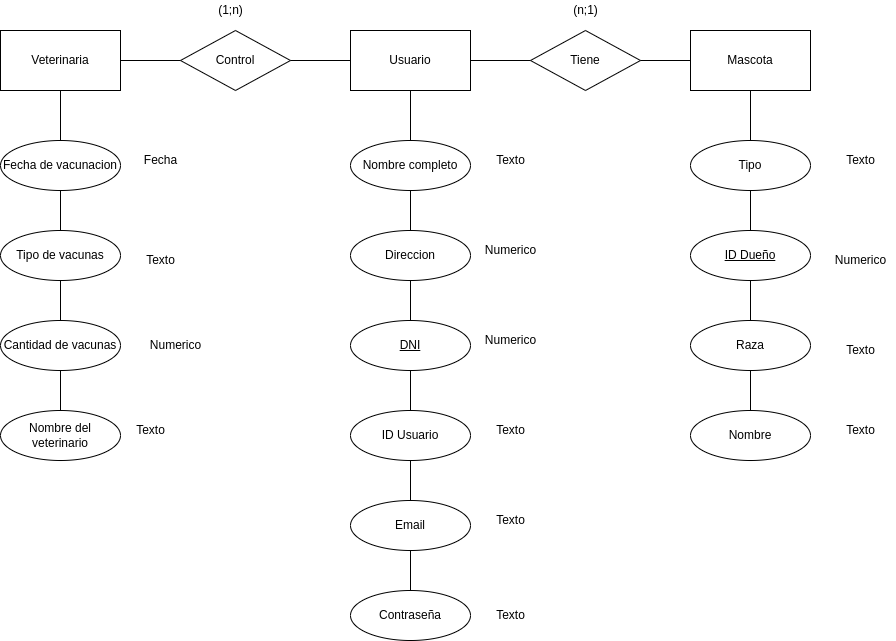

The diagram above was exported from draw.io. Its source (the exported page's mxGraphModel, read from the mxfile embedded in the PNG):
<mxGraphModel dx="938" dy="584" grid="1" gridSize="10" guides="1" tooltips="1" connect="1" arrows="1" fold="1" page="1" pageScale="1" pageWidth="827" pageHeight="1169" math="0" shadow="0">
  <root>
    <mxCell id="0" />
    <mxCell id="1" parent="0" />
    <mxCell id="XaF8-CsQ5Ac5w3Ne_L6w-1" value="Mascota" style="rounded=0;whiteSpace=wrap;html=1;" vertex="1" parent="1">
      <mxGeometry x="700" y="120" width="120" height="60" as="geometry" />
    </mxCell>
    <mxCell id="XaF8-CsQ5Ac5w3Ne_L6w-2" value="Usuario" style="rounded=0;whiteSpace=wrap;html=1;" vertex="1" parent="1">
      <mxGeometry x="360" y="120" width="120" height="60" as="geometry" />
    </mxCell>
    <mxCell id="XaF8-CsQ5Ac5w3Ne_L6w-3" value="Veterinaria" style="rounded=0;whiteSpace=wrap;html=1;" vertex="1" parent="1">
      <mxGeometry x="10" y="120" width="120" height="60" as="geometry" />
    </mxCell>
    <mxCell id="XaF8-CsQ5Ac5w3Ne_L6w-4" value="Tiene" style="rhombus;whiteSpace=wrap;html=1;" vertex="1" parent="1">
      <mxGeometry x="540" y="120" width="110" height="60" as="geometry" />
    </mxCell>
    <mxCell id="XaF8-CsQ5Ac5w3Ne_L6w-5" value="Control" style="rhombus;whiteSpace=wrap;html=1;" vertex="1" parent="1">
      <mxGeometry x="190" y="120" width="110" height="60" as="geometry" />
    </mxCell>
    <mxCell id="XaF8-CsQ5Ac5w3Ne_L6w-6" value="Fecha de vacunacion" style="ellipse;whiteSpace=wrap;html=1;" vertex="1" parent="1">
      <mxGeometry x="10" y="230" width="120" height="50" as="geometry" />
    </mxCell>
    <mxCell id="XaF8-CsQ5Ac5w3Ne_L6w-7" value="Cantidad de vacunas" style="ellipse;whiteSpace=wrap;html=1;" vertex="1" parent="1">
      <mxGeometry x="10" y="410" width="120" height="50" as="geometry" />
    </mxCell>
    <mxCell id="XaF8-CsQ5Ac5w3Ne_L6w-8" value="Nombre del veterinario" style="ellipse;whiteSpace=wrap;html=1;" vertex="1" parent="1">
      <mxGeometry x="10" y="500" width="120" height="50" as="geometry" />
    </mxCell>
    <mxCell id="XaF8-CsQ5Ac5w3Ne_L6w-9" value="Tipo de vacunas" style="ellipse;whiteSpace=wrap;html=1;" vertex="1" parent="1">
      <mxGeometry x="10" y="320" width="120" height="50" as="geometry" />
    </mxCell>
    <mxCell id="XaF8-CsQ5Ac5w3Ne_L6w-10" value="&lt;u&gt;DNI&lt;/u&gt;" style="ellipse;whiteSpace=wrap;html=1;" vertex="1" parent="1">
      <mxGeometry x="360" y="410" width="120" height="50" as="geometry" />
    </mxCell>
    <mxCell id="XaF8-CsQ5Ac5w3Ne_L6w-11" value="Direccion" style="ellipse;whiteSpace=wrap;html=1;" vertex="1" parent="1">
      <mxGeometry x="360" y="320" width="120" height="50" as="geometry" />
    </mxCell>
    <mxCell id="XaF8-CsQ5Ac5w3Ne_L6w-12" value="Nombre completo" style="ellipse;whiteSpace=wrap;html=1;" vertex="1" parent="1">
      <mxGeometry x="360" y="230" width="120" height="50" as="geometry" />
    </mxCell>
    <mxCell id="XaF8-CsQ5Ac5w3Ne_L6w-13" value="ID Usuario" style="ellipse;whiteSpace=wrap;html=1;" vertex="1" parent="1">
      <mxGeometry x="360" y="500" width="120" height="50" as="geometry" />
    </mxCell>
    <mxCell id="XaF8-CsQ5Ac5w3Ne_L6w-14" value="Nombre" style="ellipse;whiteSpace=wrap;html=1;" vertex="1" parent="1">
      <mxGeometry x="700" y="500" width="120" height="50" as="geometry" />
    </mxCell>
    <mxCell id="XaF8-CsQ5Ac5w3Ne_L6w-15" value="Email" style="ellipse;whiteSpace=wrap;html=1;" vertex="1" parent="1">
      <mxGeometry x="360" y="590" width="120" height="50" as="geometry" />
    </mxCell>
    <mxCell id="XaF8-CsQ5Ac5w3Ne_L6w-16" value="Tipo" style="ellipse;whiteSpace=wrap;html=1;" vertex="1" parent="1">
      <mxGeometry x="700" y="230" width="120" height="50" as="geometry" />
    </mxCell>
    <mxCell id="XaF8-CsQ5Ac5w3Ne_L6w-17" value="Contraseña" style="ellipse;whiteSpace=wrap;html=1;" vertex="1" parent="1">
      <mxGeometry x="360" y="680" width="120" height="50" as="geometry" />
    </mxCell>
    <mxCell id="XaF8-CsQ5Ac5w3Ne_L6w-18" value="Raza" style="ellipse;whiteSpace=wrap;html=1;" vertex="1" parent="1">
      <mxGeometry x="700" y="410" width="120" height="50" as="geometry" />
    </mxCell>
    <mxCell id="XaF8-CsQ5Ac5w3Ne_L6w-19" value="&lt;u&gt;ID Dueño&lt;/u&gt;" style="ellipse;whiteSpace=wrap;html=1;" vertex="1" parent="1">
      <mxGeometry x="700" y="320" width="120" height="50" as="geometry" />
    </mxCell>
    <mxCell id="XaF8-CsQ5Ac5w3Ne_L6w-20" value="" style="endArrow=none;html=1;rounded=0;exitX=1;exitY=0.5;exitDx=0;exitDy=0;entryX=0;entryY=0.5;entryDx=0;entryDy=0;" edge="1" parent="1" source="XaF8-CsQ5Ac5w3Ne_L6w-3" target="XaF8-CsQ5Ac5w3Ne_L6w-5">
      <mxGeometry width="50" height="50" relative="1" as="geometry">
        <mxPoint x="370" y="300" as="sourcePoint" />
        <mxPoint x="420" y="250" as="targetPoint" />
      </mxGeometry>
    </mxCell>
    <mxCell id="XaF8-CsQ5Ac5w3Ne_L6w-21" value="" style="endArrow=none;html=1;rounded=0;exitX=1;exitY=0.5;exitDx=0;exitDy=0;entryX=0;entryY=0.5;entryDx=0;entryDy=0;" edge="1" parent="1" source="XaF8-CsQ5Ac5w3Ne_L6w-5" target="XaF8-CsQ5Ac5w3Ne_L6w-2">
      <mxGeometry width="50" height="50" relative="1" as="geometry">
        <mxPoint x="370" y="300" as="sourcePoint" />
        <mxPoint x="420" y="250" as="targetPoint" />
      </mxGeometry>
    </mxCell>
    <mxCell id="XaF8-CsQ5Ac5w3Ne_L6w-22" value="" style="endArrow=none;html=1;rounded=0;exitX=1;exitY=0.5;exitDx=0;exitDy=0;" edge="1" parent="1" source="XaF8-CsQ5Ac5w3Ne_L6w-2" target="XaF8-CsQ5Ac5w3Ne_L6w-4">
      <mxGeometry width="50" height="50" relative="1" as="geometry">
        <mxPoint x="540" y="280" as="sourcePoint" />
        <mxPoint x="590" y="230" as="targetPoint" />
      </mxGeometry>
    </mxCell>
    <mxCell id="XaF8-CsQ5Ac5w3Ne_L6w-23" value="" style="endArrow=none;html=1;rounded=0;entryX=0;entryY=0.5;entryDx=0;entryDy=0;" edge="1" parent="1" source="XaF8-CsQ5Ac5w3Ne_L6w-4" target="XaF8-CsQ5Ac5w3Ne_L6w-1">
      <mxGeometry width="50" height="50" relative="1" as="geometry">
        <mxPoint x="540" y="280" as="sourcePoint" />
        <mxPoint x="590" y="230" as="targetPoint" />
      </mxGeometry>
    </mxCell>
    <mxCell id="XaF8-CsQ5Ac5w3Ne_L6w-24" value="" style="endArrow=none;html=1;rounded=0;entryX=0.5;entryY=1;entryDx=0;entryDy=0;exitX=0.5;exitY=0;exitDx=0;exitDy=0;" edge="1" parent="1" source="XaF8-CsQ5Ac5w3Ne_L6w-6" target="XaF8-CsQ5Ac5w3Ne_L6w-3">
      <mxGeometry width="50" height="50" relative="1" as="geometry">
        <mxPoint x="370" y="350" as="sourcePoint" />
        <mxPoint x="420" y="300" as="targetPoint" />
      </mxGeometry>
    </mxCell>
    <mxCell id="XaF8-CsQ5Ac5w3Ne_L6w-25" value="" style="endArrow=none;html=1;rounded=0;entryX=0.5;entryY=1;entryDx=0;entryDy=0;exitX=0.5;exitY=0;exitDx=0;exitDy=0;" edge="1" parent="1" source="XaF8-CsQ5Ac5w3Ne_L6w-9" target="XaF8-CsQ5Ac5w3Ne_L6w-6">
      <mxGeometry width="50" height="50" relative="1" as="geometry">
        <mxPoint x="370" y="350" as="sourcePoint" />
        <mxPoint x="420" y="300" as="targetPoint" />
      </mxGeometry>
    </mxCell>
    <mxCell id="XaF8-CsQ5Ac5w3Ne_L6w-26" value="" style="endArrow=none;html=1;rounded=0;exitX=0.5;exitY=0;exitDx=0;exitDy=0;entryX=0.5;entryY=1;entryDx=0;entryDy=0;" edge="1" parent="1" source="XaF8-CsQ5Ac5w3Ne_L6w-7" target="XaF8-CsQ5Ac5w3Ne_L6w-9">
      <mxGeometry width="50" height="50" relative="1" as="geometry">
        <mxPoint x="370" y="350" as="sourcePoint" />
        <mxPoint x="420" y="300" as="targetPoint" />
      </mxGeometry>
    </mxCell>
    <mxCell id="XaF8-CsQ5Ac5w3Ne_L6w-27" value="" style="endArrow=none;html=1;rounded=0;entryX=0.5;entryY=1;entryDx=0;entryDy=0;exitX=0.5;exitY=0;exitDx=0;exitDy=0;" edge="1" parent="1" source="XaF8-CsQ5Ac5w3Ne_L6w-8" target="XaF8-CsQ5Ac5w3Ne_L6w-7">
      <mxGeometry width="50" height="50" relative="1" as="geometry">
        <mxPoint x="370" y="460" as="sourcePoint" />
        <mxPoint x="420" y="410" as="targetPoint" />
      </mxGeometry>
    </mxCell>
    <mxCell id="XaF8-CsQ5Ac5w3Ne_L6w-28" value="" style="endArrow=none;html=1;rounded=0;exitX=0.5;exitY=0;exitDx=0;exitDy=0;entryX=0.5;entryY=1;entryDx=0;entryDy=0;" edge="1" parent="1" source="XaF8-CsQ5Ac5w3Ne_L6w-13" target="XaF8-CsQ5Ac5w3Ne_L6w-10">
      <mxGeometry width="50" height="50" relative="1" as="geometry">
        <mxPoint x="370" y="300" as="sourcePoint" />
        <mxPoint x="420" y="250" as="targetPoint" />
      </mxGeometry>
    </mxCell>
    <mxCell id="XaF8-CsQ5Ac5w3Ne_L6w-29" value="" style="endArrow=none;html=1;rounded=0;exitX=0.5;exitY=0;exitDx=0;exitDy=0;" edge="1" parent="1" source="XaF8-CsQ5Ac5w3Ne_L6w-10">
      <mxGeometry width="50" height="50" relative="1" as="geometry">
        <mxPoint x="370" y="300" as="sourcePoint" />
        <mxPoint x="420" y="370" as="targetPoint" />
      </mxGeometry>
    </mxCell>
    <mxCell id="XaF8-CsQ5Ac5w3Ne_L6w-30" value="" style="endArrow=none;html=1;rounded=0;exitX=0.5;exitY=0;exitDx=0;exitDy=0;" edge="1" parent="1" source="XaF8-CsQ5Ac5w3Ne_L6w-11">
      <mxGeometry width="50" height="50" relative="1" as="geometry">
        <mxPoint x="370" y="300" as="sourcePoint" />
        <mxPoint x="420" y="280" as="targetPoint" />
      </mxGeometry>
    </mxCell>
    <mxCell id="XaF8-CsQ5Ac5w3Ne_L6w-31" value="" style="endArrow=none;html=1;rounded=0;exitX=0.5;exitY=1;exitDx=0;exitDy=0;" edge="1" parent="1" source="XaF8-CsQ5Ac5w3Ne_L6w-2">
      <mxGeometry width="50" height="50" relative="1" as="geometry">
        <mxPoint x="370" y="300" as="sourcePoint" />
        <mxPoint x="420" y="230" as="targetPoint" />
      </mxGeometry>
    </mxCell>
    <mxCell id="XaF8-CsQ5Ac5w3Ne_L6w-32" value="" style="endArrow=none;html=1;rounded=0;entryX=0.5;entryY=1;entryDx=0;entryDy=0;exitX=0.5;exitY=0;exitDx=0;exitDy=0;" edge="1" parent="1" source="XaF8-CsQ5Ac5w3Ne_L6w-15" target="XaF8-CsQ5Ac5w3Ne_L6w-13">
      <mxGeometry width="50" height="50" relative="1" as="geometry">
        <mxPoint x="370" y="620" as="sourcePoint" />
        <mxPoint x="420" y="570" as="targetPoint" />
      </mxGeometry>
    </mxCell>
    <mxCell id="XaF8-CsQ5Ac5w3Ne_L6w-33" value="" style="endArrow=none;html=1;rounded=0;entryX=0.5;entryY=0;entryDx=0;entryDy=0;exitX=0.5;exitY=1;exitDx=0;exitDy=0;" edge="1" parent="1" source="XaF8-CsQ5Ac5w3Ne_L6w-15" target="XaF8-CsQ5Ac5w3Ne_L6w-17">
      <mxGeometry width="50" height="50" relative="1" as="geometry">
        <mxPoint x="370" y="620" as="sourcePoint" />
        <mxPoint x="420" y="570" as="targetPoint" />
      </mxGeometry>
    </mxCell>
    <mxCell id="XaF8-CsQ5Ac5w3Ne_L6w-34" value="" style="endArrow=none;html=1;rounded=0;entryX=0.5;entryY=1;entryDx=0;entryDy=0;" edge="1" parent="1" source="XaF8-CsQ5Ac5w3Ne_L6w-16" target="XaF8-CsQ5Ac5w3Ne_L6w-1">
      <mxGeometry width="50" height="50" relative="1" as="geometry">
        <mxPoint x="650" y="400" as="sourcePoint" />
        <mxPoint x="700" y="350" as="targetPoint" />
      </mxGeometry>
    </mxCell>
    <mxCell id="XaF8-CsQ5Ac5w3Ne_L6w-35" value="" style="endArrow=none;html=1;rounded=0;entryX=0.5;entryY=1;entryDx=0;entryDy=0;exitX=0.5;exitY=0;exitDx=0;exitDy=0;" edge="1" parent="1" source="XaF8-CsQ5Ac5w3Ne_L6w-19" target="XaF8-CsQ5Ac5w3Ne_L6w-16">
      <mxGeometry width="50" height="50" relative="1" as="geometry">
        <mxPoint x="650" y="400" as="sourcePoint" />
        <mxPoint x="700" y="350" as="targetPoint" />
      </mxGeometry>
    </mxCell>
    <mxCell id="XaF8-CsQ5Ac5w3Ne_L6w-36" value="" style="endArrow=none;html=1;rounded=0;entryX=0.5;entryY=1;entryDx=0;entryDy=0;exitX=0.5;exitY=0;exitDx=0;exitDy=0;" edge="1" parent="1" source="XaF8-CsQ5Ac5w3Ne_L6w-18" target="XaF8-CsQ5Ac5w3Ne_L6w-19">
      <mxGeometry width="50" height="50" relative="1" as="geometry">
        <mxPoint x="650" y="400" as="sourcePoint" />
        <mxPoint x="700" y="350" as="targetPoint" />
      </mxGeometry>
    </mxCell>
    <mxCell id="XaF8-CsQ5Ac5w3Ne_L6w-37" value="" style="endArrow=none;html=1;rounded=0;entryX=0.5;entryY=0;entryDx=0;entryDy=0;exitX=0.5;exitY=1;exitDx=0;exitDy=0;" edge="1" parent="1" source="XaF8-CsQ5Ac5w3Ne_L6w-18" target="XaF8-CsQ5Ac5w3Ne_L6w-14">
      <mxGeometry width="50" height="50" relative="1" as="geometry">
        <mxPoint x="650" y="400" as="sourcePoint" />
        <mxPoint x="700" y="350" as="targetPoint" />
      </mxGeometry>
    </mxCell>
    <mxCell id="XaF8-CsQ5Ac5w3Ne_L6w-40" value="(1;n)" style="text;html=1;align=center;verticalAlign=middle;resizable=0;points=[];autosize=1;strokeColor=none;fillColor=none;" vertex="1" parent="1">
      <mxGeometry x="220" y="90" width="40" height="20" as="geometry" />
    </mxCell>
    <mxCell id="XaF8-CsQ5Ac5w3Ne_L6w-41" value="(n;1)" style="text;html=1;align=center;verticalAlign=middle;resizable=0;points=[];autosize=1;strokeColor=none;fillColor=none;" vertex="1" parent="1">
      <mxGeometry x="575" y="90" width="40" height="20" as="geometry" />
    </mxCell>
    <mxCell id="XaF8-CsQ5Ac5w3Ne_L6w-42" value="Numerico" style="text;html=1;align=center;verticalAlign=middle;resizable=0;points=[];autosize=1;strokeColor=none;fillColor=none;" vertex="1" parent="1">
      <mxGeometry x="150" y="425" width="70" height="20" as="geometry" />
    </mxCell>
    <mxCell id="XaF8-CsQ5Ac5w3Ne_L6w-43" value="Texto" style="text;html=1;align=center;verticalAlign=middle;resizable=0;points=[];autosize=1;strokeColor=none;fillColor=none;" vertex="1" parent="1">
      <mxGeometry x="150" y="340" width="40" height="20" as="geometry" />
    </mxCell>
    <mxCell id="XaF8-CsQ5Ac5w3Ne_L6w-44" value="Texto" style="text;html=1;align=center;verticalAlign=middle;resizable=0;points=[];autosize=1;strokeColor=none;fillColor=none;" vertex="1" parent="1">
      <mxGeometry x="140" y="510" width="40" height="20" as="geometry" />
    </mxCell>
    <mxCell id="XaF8-CsQ5Ac5w3Ne_L6w-45" value="Texto" style="text;html=1;align=center;verticalAlign=middle;resizable=0;points=[];autosize=1;strokeColor=none;fillColor=none;" vertex="1" parent="1">
      <mxGeometry x="500" y="240" width="40" height="20" as="geometry" />
    </mxCell>
    <mxCell id="XaF8-CsQ5Ac5w3Ne_L6w-46" value="Numerico" style="text;html=1;align=center;verticalAlign=middle;resizable=0;points=[];autosize=1;strokeColor=none;fillColor=none;" vertex="1" parent="1">
      <mxGeometry x="485" y="330" width="70" height="20" as="geometry" />
    </mxCell>
    <mxCell id="XaF8-CsQ5Ac5w3Ne_L6w-47" value="Numerico" style="text;html=1;align=center;verticalAlign=middle;resizable=0;points=[];autosize=1;strokeColor=none;fillColor=none;" vertex="1" parent="1">
      <mxGeometry x="485" y="420" width="70" height="20" as="geometry" />
    </mxCell>
    <mxCell id="XaF8-CsQ5Ac5w3Ne_L6w-48" value="Texto" style="text;html=1;align=center;verticalAlign=middle;resizable=0;points=[];autosize=1;strokeColor=none;fillColor=none;" vertex="1" parent="1">
      <mxGeometry x="500" y="510" width="40" height="20" as="geometry" />
    </mxCell>
    <mxCell id="XaF8-CsQ5Ac5w3Ne_L6w-49" value="Texto" style="text;html=1;align=center;verticalAlign=middle;resizable=0;points=[];autosize=1;strokeColor=none;fillColor=none;" vertex="1" parent="1">
      <mxGeometry x="500" y="600" width="40" height="20" as="geometry" />
    </mxCell>
    <mxCell id="XaF8-CsQ5Ac5w3Ne_L6w-50" value="Texto" style="text;html=1;align=center;verticalAlign=middle;resizable=0;points=[];autosize=1;strokeColor=none;fillColor=none;" vertex="1" parent="1">
      <mxGeometry x="500" y="695" width="40" height="20" as="geometry" />
    </mxCell>
    <mxCell id="XaF8-CsQ5Ac5w3Ne_L6w-51" value="Texto" style="text;html=1;align=center;verticalAlign=middle;resizable=0;points=[];autosize=1;strokeColor=none;fillColor=none;" vertex="1" parent="1">
      <mxGeometry x="850" y="510" width="40" height="20" as="geometry" />
    </mxCell>
    <mxCell id="XaF8-CsQ5Ac5w3Ne_L6w-52" value="Texto" style="text;html=1;align=center;verticalAlign=middle;resizable=0;points=[];autosize=1;strokeColor=none;fillColor=none;" vertex="1" parent="1">
      <mxGeometry x="850" y="430" width="40" height="20" as="geometry" />
    </mxCell>
    <mxCell id="XaF8-CsQ5Ac5w3Ne_L6w-53" value="Numerico" style="text;html=1;align=center;verticalAlign=middle;resizable=0;points=[];autosize=1;strokeColor=none;fillColor=none;" vertex="1" parent="1">
      <mxGeometry x="835" y="340" width="70" height="20" as="geometry" />
    </mxCell>
    <mxCell id="XaF8-CsQ5Ac5w3Ne_L6w-54" value="Texto" style="text;html=1;align=center;verticalAlign=middle;resizable=0;points=[];autosize=1;strokeColor=none;fillColor=none;" vertex="1" parent="1">
      <mxGeometry x="850" y="240" width="40" height="20" as="geometry" />
    </mxCell>
    <mxCell id="XaF8-CsQ5Ac5w3Ne_L6w-56" value="Fecha" style="text;html=1;align=center;verticalAlign=middle;resizable=0;points=[];autosize=1;strokeColor=none;fillColor=none;" vertex="1" parent="1">
      <mxGeometry x="145" y="240" width="50" height="20" as="geometry" />
    </mxCell>
  </root>
</mxGraphModel>